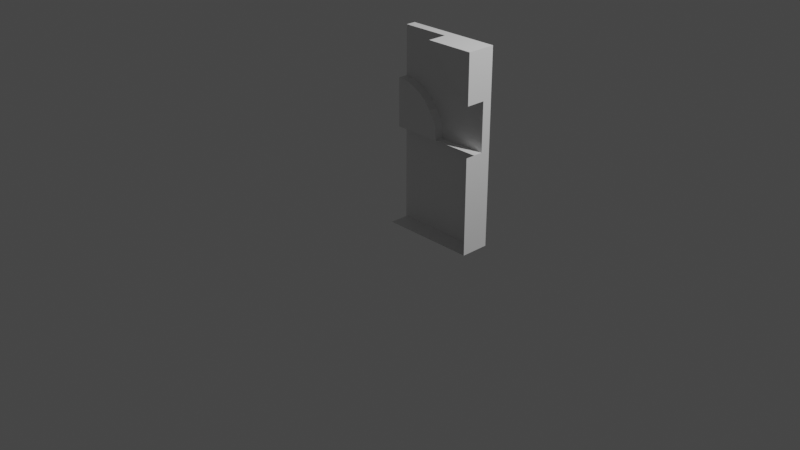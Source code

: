 # Source: wall3.blend  (saved by Blender 3.5.10; exported with 4.5.12 LTS)
import bpy
from mathutils import Matrix  # noqa: F401  (used for matrix-valued properties, if any)

bpy.ops.wm.read_factory_settings(use_empty=True)
scene = bpy.context.scene
scene.name = 'Scene'

# ---- collections
col_collection = bpy.data.collections.new('Collection'); scene.collection.children.link(col_collection)

# ---- materials (node trees are filled in below, after node groups)
mat_material = bpy.data.materials.new('Material')
mat_material.alpha_threshold = 0.0
mat_material.use_transparent_shadow = False
mat_material.roughness = 0.5
mat_material.line_color = (0.0, 0.0, 0.0, 1.0)

# ---- material node trees
mat_material.use_nodes = True; mat_material.node_tree.nodes.clear()
_N = mat_material.node_tree.nodes; _L = mat_material.node_tree.links
n0 = _N.new('ShaderNodeOutputMaterial'); n0.name = 'Material Output'; n0.location = (300, 300)
n1 = _N.new('ShaderNodeBsdfPrincipled'); n1.name = 'Principled BSDF'; n1.location = (10, 300)
n1.distribution = 'GGX'
n1.subsurface_method = 'RANDOM_WALK_SKIN'
n1.inputs[3].default_value = 1.45
n1.inputs[27].default_value = (0.0, 0.0, 0.0, 1.0)
n1.inputs[28].default_value = 1.0
_L.new(n1.outputs[0], n0.inputs[0])
n0.is_active_output = True

# ---- world
world_world = bpy.data.worlds.new('World'); scene.world = world_world
world_world.use_nodes = True; world_world.node_tree.nodes.clear()
_N = world_world.node_tree.nodes; _L = world_world.node_tree.links
n0 = _N.new('ShaderNodeOutputWorld'); n0.name = 'World Output'; n0.location = (300, 300)
n1 = _N.new('ShaderNodeBackground'); n1.name = 'Background'; n1.location = (10, 300)
n1.inputs[0].default_value = (0.05088, 0.05088, 0.05088, 1.0)
_L.new(n1.outputs[0], n0.inputs[0])
n0.is_active_output = True
world_world.color = (0.05088, 0.05088, 0.05088)
world_world.use_sun_shadow = False
world_world.sun_shadow_jitter_overblur = 0.0

# ---- cameras
cam_camera = bpy.data.cameras.new('Camera')
cam_camera.clip_end = 100.0
cam_camera.ortho_scale = 7.314

# ---- lights
light_light = bpy.data.lights.new('Light', 'POINT')
light_light.transmission_factor = 0.0
light_light.energy = 1000.0
light_light.shadow_soft_size = 0.1
light_light.shadow_maximum_resolution = 0.006
light_light.use_absolute_resolution = True

# ---- meshes
me_cube = bpy.data.meshes.new('Cube')
me_cube.from_pydata([(1.0, 0.2, 2.0), (1.0, 0.2, 0.0), (1.0, 0.1, 2.0), (1.0, 0.1, 0.0), (0.0, 0.2, 2.0), (0.0, 0.2, 0.0), (0.0, 0.1, 2.0), (0.0, 0.1, 0.0), (1.0, 0.2, 1.0), (0.0, 0.1, 1.0), (1.0, 0.1, 1.0), (0.0, 0.2, 1.0), (0.5, -0.1, 2.0), (0.5, 0.1, 2.0), (1.0, -0.1, 2.0), (0.5, 0.2, 2.0), (1.0, -0.1, 1.5), (0.0, -2.98e-08, 1.5), (0.0, 0.0, 1.0), (1.0, 0.1, 1.5), (0.0, 0.1, 1.5), (0.09755, 0.1, 1.49), (0.09755, -2.98e-08, 1.49), (0.1913, 0.1, 1.462), (0.1913, -2.98e-08, 1.462), (0.2778, 0.1, 1.416), (0.2778, 0.0, 1.416), (0.3536, 0.1, 1.354), (0.3536, -2.98e-08, 1.354), (0.4157, 0.1, 1.278), (0.4157, -2.98e-08, 1.278), (0.4619, 0.1, 1.191), (0.4619, -2.98e-08, 1.191), (0.4904, 0.1, 1.098), (0.4904, -2.98e-08, 1.098), (0.5, 0.1, 1.0), (0.5, -2.98e-08, 1.0), (1.0, -0.1, 0.0), (0.0, -0.1, 0.0), (1.0, -0.1, 1.0), (0.0, -3.725e-08, 0.0), (1.0, -3.725e-08, 0.0), (1.0, -3.725e-08, 1.0)], [], [(15, 4, 6, 13), (13, 6, 9, 10, 19), (3, 10, 9, 7), (12, 16, 14), (5, 11, 8, 1), (5, 1, 3, 7), (1, 8, 10, 3), (7, 9, 11, 5), (8, 0, 2, 19, 10), (2, 13, 12, 14), (19, 2, 14, 16), (0, 15, 13, 2), (15, 0, 8, 11, 4), (20, 17, 22, 21), (13, 19, 16, 12), (9, 6, 4, 11), (21, 22, 24, 23), (23, 24, 26, 25), (25, 26, 28, 27), (27, 28, 30, 29), (29, 30, 32, 31), (31, 32, 34, 33), (33, 34, 36, 35), (22, 17, 18, 36, 34, 32, 30, 28, 26, 24), (17, 20, 9, 18), (36, 18, 9, 35), (40, 41, 37, 38), (41, 42, 39, 37), (3, 10, 42, 41), (7, 3, 41, 40), (36, 35, 10, 42)])
_uv = me_cube.uv_layers.new(name='UVMap')
_uv.uv.foreach_set('vector', [0.75, 0.5, 0.875, 0.5, 0.875, 0.75, 0.75, 0.75, 0.625, 0.875, 0.625, 1.0, 0.5, 1.0, 0.5, 0.75, 0.5625, 0.75, 0.375, 0.75, 0.5, 0.75, 0.5, 1.0, 0.375, 1.0, 0.625, 0.875, 0.5625, 0.75, 0.625, 0.75, 0.375, 0.25, 0.5, 0.25, 0.5, 0.5, 0.375, 0.5, 0.125, 0.5, 0.375, 0.5, 0.375, 0.75, 0.125, 0.75, 0.375, 0.5, 0.5, 0.5, 0.5, 0.75, 0.375, 0.75, 0.375, 0.0, 0.5, 0.0, 0.5, 0.25, 0.375, 0.25, 0.5, 0.5, 0.625, 0.5, 0.625, 0.75, 0.5625, 0.75, 0.5, 0.75, 0.625, 0.75, 0.75, 0.75, 0.75, 0.75, 0.625, 0.75, 0.5625, 0.75, 0.625, 0.75, 0.625, 0.75, 0.5625, 0.75, 0.625, 0.5, 0.75, 0.5, 0.75, 0.75, 0.625, 0.75, 0.625, 0.375, 0.625, 0.5, 0.5, 0.5, 0.5, 0.25, 0.625, 0.25, 1.0, 0.5, 1.0, 1.0, 0.9688, 1.0, 0.9688, 0.5, 0.625, 0.875, 0.5625, 0.75, 0.5625, 0.75, 0.625, 0.875, 0.5, 0.0, 0.625, 0.0, 0.625, 0.25, 0.5, 0.25, 0.9688, 0.5, 0.9688, 1.0, 0.9375, 1.0, 0.9375, 0.5, 0.9375, 0.5, 0.9375, 1.0, 0.9062, 1.0, 0.9062, 0.5, 0.9062, 0.5, 0.9062, 1.0, 0.875, 1.0, 0.875, 0.5, 0.875, 0.5, 0.875, 1.0, 0.8438, 1.0, 0.8438, 0.5, 0.8438, 0.5, 0.8438, 1.0, 0.8125, 1.0, 0.8125, 0.5, 0.8125, 0.5, 0.8125, 1.0, 0.7812, 1.0, 0.7812, 0.5, 0.7812, 0.5, 0.7812, 1.0, 0.75, 1.0, 0.75, 0.5, 0.2968, 0.4854, 0.25, 0.49, 0.25, 0.25, 0.49, 0.25, 0.4854, 0.2968, 0.4717, 0.3418, 0.4496, 0.3833, 0.4197, 0.4197, 0.3833, 0.4496, 0.3418, 0.4717, 0.25, 0.49, 1.0, 0.5, 0.0, 0.0, 0.25, 0.25, 0.49, 0.25, 0.25, 0.25, 0.0, 0.0, 0.75, 0.5, 0.375, 1.0, 0.375, 0.75, 0.375, 0.75, 0.375, 1.0, 0.375, 0.75, 0.5, 0.75, 0.5, 0.75, 0.375, 0.75, 0.375, 0.75, 0.5, 0.75, 0.5, 0.75, 0.375, 0.75, 0.375, 1.0, 0.375, 0.75, 0.375, 0.75, 0.375, 1.0, 0.75, 1.0, 0.75, 0.5, 0.5, 0.75, 0.5, 0.75])
me_cube.materials.append(mat_material)
me_cube.use_mirror_vertex_groups = False
me_cube.update()

# ---- objects
ob_cube = bpy.data.objects.new('Cube', me_cube)
ob_light = bpy.data.objects.new('Light', light_light)
ob_camera = bpy.data.objects.new('Camera', cam_camera)

# ---- transforms, parenting, visibility, modifiers, constraints
ob_cube.location = (0.0, 0.0, 0.0)
ob_cube.lock_rotations_4d = False
ob_cube.empty_display_type = 'ARROWS'
ob_cube.lineart.crease_threshold = 0.0
ob_light.location = (4.076, 1.005, 5.904)
ob_light.rotation_euler = (0.6503, 0.05522, 1.866)
ob_light.lock_rotations_4d = False
ob_light.empty_display_type = 'ARROWS'
ob_light.color = (0.0, 0.0, 0.0, 0.0)
ob_light.lineart.crease_threshold = 0.0
ob_camera.location = (7.359, -6.926, 4.958)
ob_camera.rotation_euler = (1.109, 0.0, 0.8149)
ob_camera.lock_rotations_4d = False
ob_camera.empty_display_type = 'ARROWS'
ob_camera.color = (0.0, 0.0, 0.0, 0.0)
ob_camera.display_type = 'WIRE'
ob_camera.lineart.crease_threshold = 0.0

# ---- collection membership
col_collection.objects.link(ob_cube)
col_collection.objects.link(ob_light)
col_collection.objects.link(ob_camera)

# ---- scene / render settings (as saved in the file)
scene.camera = ob_camera
scene.frame_start = 1; scene.frame_end = 250; scene.frame_set(1)
scene.render.engine = 'BLENDER_EEVEE_NEXT'
scene.cycles.sampling_pattern = 'TABULATED_SOBOL'
scene.view_settings.view_transform = 'Filmic'
bpy.context.view_layer.update()
